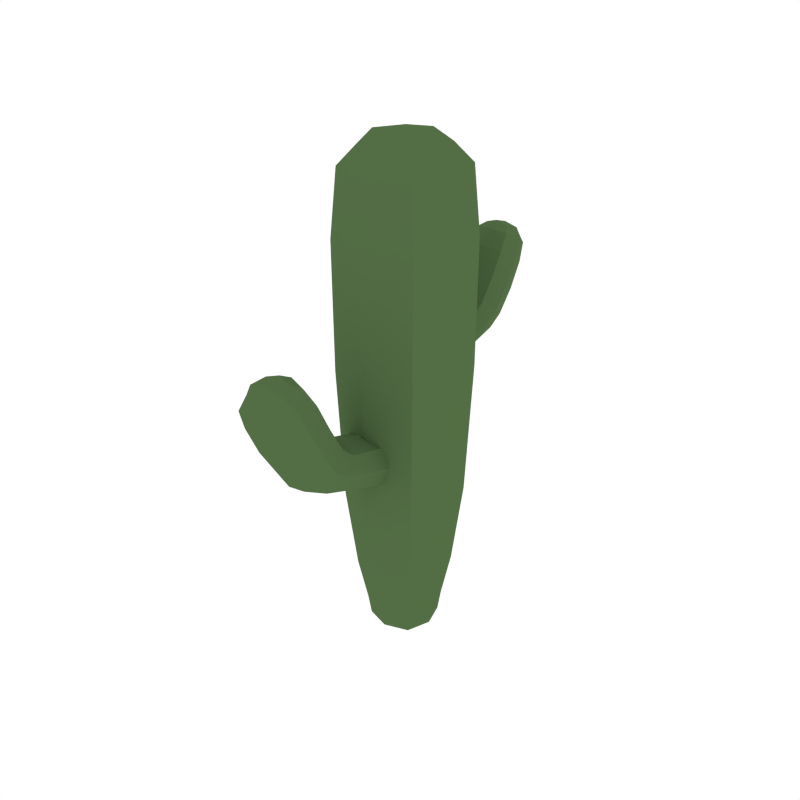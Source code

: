 # Source: Cactus_3.blend  (saved by Blender 2.79.0; exported with 4.5.12 LTS)
import bpy
from mathutils import Matrix  # noqa: F401  (used for matrix-valued properties, if any)

bpy.ops.wm.read_factory_settings(use_empty=True)
scene = bpy.context.scene
scene.name = 'Scene'

# ---- collections
col_collection_1 = bpy.data.collections.new('Collection 1'); scene.collection.children.link(col_collection_1)

# ---- materials (node trees are filled in below, after node groups)
mat_green = bpy.data.materials.new('Green')
mat_green.alpha_threshold = 0.0
mat_green.diffuse_color = (0.08744, 0.1523, 0.05986, 1.0)
mat_green.roughness = 0.5

# ---- material node trees

# ---- world
world_world = bpy.data.worlds.new('World'); scene.world = world_world
world_world.color = (1.0, 1.0, 1.0)
world_world.use_sun_shadow = False
world_world.sun_shadow_jitter_overblur = 0.0
world_world.cycles.sampling_method = 'NONE'
world_world.cycles.sample_map_resolution = 256

# ---- meshes
me_cube_009 = bpy.data.meshes.new('Cube.009')
me_cube_009.from_pydata([(-0.1229, 0.0, 0.1875), (0.0, 0.1229, 0.1875), (0.1229, 0.0, 0.1875), (0.0, -0.1229, 0.1875), (0.0, 0.0, -0.01073), (0.0, 0.1685, 0.7778), (0.1545, 0.0, 1.307), (0.1685, 0.0, 0.7778), (-0.1685, 0.0, 0.7778), (0.0, -0.1685, 0.7778), (0.0, 0.0, 1.4), (-0.1545, 0.0, 1.307), (0.0, -0.1545, 1.307), (0.0, 0.1545, 1.307), (0.0, -0.08928, 0.01151), (0.08928, 0.0, 0.01151), (0.0, 0.08928, 0.01151), (-0.08928, 0.0, 0.01151), (-0.01546, 0.4234, 0.8749), (0.04824, 0.4252, 1.022), (0.05645, 0.3611, 0.9108), (-0.08736, 0.3611, 0.9108), (-0.01546, 0.2988, 0.9467), (-0.01546, 0.4443, 1.055), (-0.07916, 0.4252, 1.022), (-0.01546, 0.37, 1.054), (-0.01546, 0.4804, 0.9901), (-0.01546, 0.226, 0.8624), (-0.0842, 0.2801, 0.8238), (0.05329, 0.2801, 0.8238), (-0.01546, 0.3341, 0.7851), (-0.01546, 0.1894, 0.7403), (0.05084, 0.1563, 0.7926), (-0.08175, 0.1563, 0.7926), (-0.01546, 0.1233, 0.8449), (-0.01546, -0.4634, 0.6869), (-0.09008, -0.4551, 0.8589), (-0.09969, -0.3881, 0.7245), (0.06878, -0.3881, 0.7245), (-0.01546, -0.3127, 0.762), (-0.01546, -0.4751, 0.899), (0.05917, -0.4551, 0.8589), (-0.01546, -0.3883, 0.8922), (-0.01546, -0.5219, 0.8256), (-0.01546, -0.2335, 0.6583), (0.06507, -0.2994, 0.6169), (-0.09599, -0.2994, 0.6169), (-0.01546, -0.3654, 0.5755), (-0.01546, -0.1993, 0.5129), (-0.09312, -0.1569, 0.5717), (0.06221, -0.1569, 0.5717), (-0.01546, -0.1146, 0.6305), (-0.06696, 0.0, -0.005168), (-0.09221, -0.09221, 0.1875), (-0.1512, 0.0, 0.4119), (-0.06696, 0.06696, 0.01151), (0.0, 0.06696, -0.005168), (0.0, 0.1512, 0.4119), (0.06696, 0.06696, 0.01151), (0.06696, 0.0, -0.005168), (0.1512, 0.0, 0.4119), (0.06696, -0.06696, 0.01151), (0.0, -0.06696, -0.005168), (0.0, -0.1512, 0.4119), (-0.1709, 0.0, 1.128), (0.0, 0.1709, 1.128), (0.1709, 0.0, 1.128), (0.0, -0.1709, 1.128), (-0.1264, 0.1264, 0.7778), (0.1264, 0.1264, 0.7778), (0.1264, -0.1264, 0.7778), (-0.1264, -0.1264, 0.7778), (-0.103, 0.0, 1.377), (0.0, 0.103, 1.377), (0.103, 0.0, 1.377), (0.0, -0.103, 1.377), (0.1159, 0.1159, 1.307), (0.1159, -0.1159, 1.307), (-0.1159, -0.1159, 1.307), (-0.1159, 0.1159, 1.307), (-0.06696, -0.06696, 0.01151), (-0.09221, 0.09221, 0.1875), (0.09221, 0.09221, 0.1875), (0.09221, -0.09221, 0.1875), (0.0, -0.09769, 0.06662), (0.09769, 0.0, 0.06662), (0.0, 0.09769, 0.06662), (-0.09769, 0.0, 0.06662), (-0.08002, 0.06872, 0.7705), (-0.01546, 0.08688, 0.7085), (0.04911, 0.06872, 0.7705), (-0.01546, 0.05056, 0.8324), (-0.08653, 0.3996, 0.9776), (-0.01546, 0.4612, 0.9421), (0.05562, 0.3996, 0.9776), (-0.01546, 0.338, 1.013), (-0.06938, 0.4079, 0.8839), (0.03427, 0.1811, 0.7533), (0.03427, 0.1316, 0.8318), (-0.06938, 0.3144, 0.9378), (-0.0579, 0.4395, 1.047), (-0.01546, 0.4763, 1.026), (0.02699, 0.4395, 1.047), (-0.01546, 0.4027, 1.068), (0.03232, 0.4666, 0.9981), (0.03232, 0.3838, 1.046), (-0.06323, 0.3838, 1.046), (-0.06323, 0.4666, 0.9981), (-0.06701, 0.3206, 0.7948), (0.03847, 0.4079, 0.8839), (0.03847, 0.3144, 0.9378), (-0.06701, 0.2396, 0.8528), (-0.01546, 0.2592, 0.8861), (-0.08535, 0.3184, 0.8501), (0.05443, 0.3184, 0.8501), (-0.01546, 0.3776, 0.8141), (0.0361, 0.3206, 0.7948), (0.0361, 0.2396, 0.8528), (-0.06518, 0.1811, 0.7533), (-0.06518, 0.1316, 0.8318), (-0.01546, 0.2768, 0.7674), (0.05232, 0.2311, 0.8114), (-0.08323, 0.2311, 0.8114), (-0.01546, 0.1854, 0.8555), (0.06018, -0.05604, 0.5397), (-0.01546, -0.08166, 0.4685), (-0.09109, -0.05604, 0.5397), (-0.01546, -0.03043, 0.6108), (0.06781, -0.4283, 0.8052), (-0.01546, -0.5028, 0.7681), (-0.09872, -0.4283, 0.8052), (-0.01546, -0.3538, 0.8424), (0.04772, -0.4446, 0.6963), (-0.0737, -0.1887, 0.5276), (-0.0737, -0.1252, 0.6158), (0.04772, -0.3315, 0.7526), (0.03427, -0.4701, 0.889), (-0.01546, -0.5146, 0.8668), (-0.06518, -0.4701, 0.889), (-0.01546, -0.4256, 0.9112), (-0.07142, -0.5052, 0.8339), (-0.07142, -0.405, 0.8839), (0.04051, -0.405, 0.8839), (0.04051, -0.5052, 0.8339), (0.04494, -0.3489, 0.5859), (-0.07863, -0.4446, 0.6963), (-0.07863, -0.3315, 0.7526), (0.04494, -0.25, 0.648), (-0.01546, -0.2706, 0.6883), (0.06642, -0.3424, 0.6504), (-0.09733, -0.3424, 0.6504), (-0.01546, -0.4141, 0.6125), (-0.07585, -0.3489, 0.5859), (-0.07585, -0.25, 0.648), (0.04279, -0.1887, 0.5276), (0.04279, -0.1252, 0.6158), (-0.01546, -0.2996, 0.5507), (-0.09485, -0.243, 0.599), (0.06394, -0.243, 0.599), (-0.01546, -0.1864, 0.6473), (-0.0496, -0.0496, -0.0008446), (-0.1134, -0.1134, 0.4119), (-0.0496, 0.0496, -0.0008446), (-0.1134, 0.1134, 0.4119), (0.0496, -0.0496, -0.0008446), (0.1134, -0.1134, 0.4119), (0.0496, 0.0496, -0.0008446), (0.1134, 0.1134, 0.4119), (-0.1282, -0.1282, 1.128), (-0.1282, 0.1282, 1.128), (0.1282, 0.1282, 1.128), (0.1282, -0.1282, 1.128), (-0.0801, -0.0801, 1.359), (-0.0801, 0.0801, 1.359), (0.0801, 0.0801, 1.359), (0.0801, -0.0801, 1.359), (-0.07327, -0.07327, 0.06662), (-0.07327, 0.07327, 0.06662), (0.07327, 0.07327, 0.06662), (0.07327, -0.07327, 0.06662), (-0.06388, 0.0551, 0.8169), (-0.06388, 0.08234, 0.724), (0.03297, 0.0551, 0.8169), (0.03297, 0.08234, 0.724), (-0.06876, 0.3534, 1.004), (-0.06876, 0.4458, 0.951), (0.03785, 0.4458, 0.951), (0.03785, 0.3534, 1.004), (-0.04848, 0.4072, 1.057), (-0.04848, 0.4644, 1.024), (0.01757, 0.4644, 1.024), (0.01757, 0.4072, 1.057), (-0.06787, 0.3628, 0.8231), (0.03696, 0.3628, 0.8231), (0.03696, 0.274, 0.8771), (-0.06787, 0.274, 0.8771), (0.03537, 0.2654, 0.7784), (0.03537, 0.1968, 0.8445), (-0.06629, 0.2654, 0.7784), (-0.06629, 0.1968, 0.8445), (0.04127, -0.03683, 0.593), (0.04127, -0.07525, 0.4863), (-0.07218, -0.03683, 0.593), (-0.07218, -0.07525, 0.4863), (0.04699, -0.3724, 0.8331), (0.04699, -0.4842, 0.7774), (-0.0779, -0.4842, 0.7774), (-0.0779, -0.3724, 0.8331), (0.02323, -0.4316, 0.8985), (0.02323, -0.5008, 0.8639), (-0.05414, -0.5008, 0.8639), (-0.05414, -0.4316, 0.8985), (0.04595, -0.3962, 0.622), (-0.07686, -0.3962, 0.622), (-0.07686, -0.2886, 0.6788), (0.04595, -0.2886, 0.6788), (-0.075, -0.2855, 0.5628), (-0.075, -0.2006, 0.6352), (0.04409, -0.2855, 0.5628), (0.04409, -0.2006, 0.6352)], [], [(0, 87, 176, 53), (0, 53, 161, 54), (0, 54, 163, 81), (0, 81, 177, 87), (1, 86, 177, 81), (1, 81, 163, 57), (1, 57, 167, 82), (1, 82, 178, 86), (2, 85, 178, 82), (2, 82, 167, 60), (2, 60, 165, 83), (2, 83, 179, 85), (3, 84, 179, 83), (3, 83, 165, 63), (3, 63, 161, 53), (3, 53, 176, 84), (4, 52, 162, 56), (4, 56, 166, 59), (4, 59, 164, 62), (4, 62, 160, 52), (5, 69, 167, 57), (5, 57, 163, 68), (5, 68, 169, 65), (5, 65, 170, 69), (6, 77, 171, 66), (6, 66, 170, 76), (6, 76, 174, 74), (6, 74, 175, 77), (7, 70, 165, 60), (7, 60, 167, 69), (7, 69, 170, 66), (7, 66, 171, 70), (8, 68, 163, 54), (8, 54, 161, 71), (8, 71, 168, 64), (8, 64, 169, 68), (9, 71, 161, 63), (9, 63, 165, 70), (9, 70, 171, 67), (9, 67, 168, 71), (10, 74, 174, 73), (10, 73, 173, 72), (10, 72, 172, 75), (10, 75, 175, 74), (11, 79, 169, 64), (11, 64, 168, 78), (11, 78, 172, 72), (11, 72, 173, 79), (12, 78, 168, 67), (12, 67, 171, 77), (12, 77, 175, 75), (12, 75, 172, 78), (13, 76, 170, 65), (13, 65, 169, 79), (13, 79, 173, 73), (13, 73, 174, 76), (14, 62, 164, 61), (14, 61, 179, 84), (14, 84, 176, 80), (14, 80, 160, 62), (15, 59, 166, 58), (15, 58, 178, 85), (15, 85, 179, 61), (15, 61, 164, 59), (16, 56, 162, 55), (16, 55, 177, 86), (16, 86, 178, 58), (16, 58, 166, 56), (17, 52, 160, 80), (17, 80, 176, 87), (17, 87, 177, 55), (17, 55, 162, 52), (18, 109, 193, 115), (18, 115, 192, 96), (18, 96, 185, 93), (18, 93, 186, 109), (19, 105, 187, 94), (19, 94, 186, 104), (19, 104, 190, 102), (19, 102, 191, 105), (20, 110, 194, 114), (20, 114, 193, 109), (20, 109, 186, 94), (20, 94, 187, 110), (21, 96, 192, 113), (21, 113, 195, 99), (21, 99, 184, 92), (21, 92, 185, 96), (22, 99, 195, 112), (22, 112, 194, 110), (22, 110, 187, 95), (22, 95, 184, 99), (23, 102, 190, 101), (23, 101, 189, 100), (23, 100, 188, 103), (23, 103, 191, 102), (24, 107, 185, 92), (24, 92, 184, 106), (24, 106, 188, 100), (24, 100, 189, 107), (25, 106, 184, 95), (25, 95, 187, 105), (25, 105, 191, 103), (25, 103, 188, 106), (26, 104, 186, 93), (26, 93, 185, 107), (26, 107, 189, 101), (26, 101, 190, 104), (27, 111, 199, 123), (27, 123, 197, 117), (27, 117, 194, 112), (27, 112, 195, 111), (28, 108, 198, 122), (28, 122, 199, 111), (28, 111, 195, 113), (28, 113, 192, 108), (29, 117, 197, 121), (29, 121, 196, 116), (29, 116, 193, 114), (29, 114, 194, 117), (30, 116, 196, 120), (30, 120, 198, 108), (30, 108, 192, 115), (30, 115, 193, 116), (31, 97, 183, 89), (31, 89, 181, 118), (31, 118, 198, 120), (31, 120, 196, 97), (32, 98, 182, 90), (32, 90, 183, 97), (32, 97, 196, 121), (32, 121, 197, 98), (33, 118, 181, 88), (33, 88, 180, 119), (33, 119, 199, 122), (33, 122, 198, 118), (34, 119, 180, 91), (34, 91, 182, 98), (34, 98, 197, 123), (34, 123, 199, 119), (35, 145, 213, 151), (35, 151, 212, 132), (35, 132, 205, 129), (35, 129, 206, 145), (36, 141, 207, 130), (36, 130, 206, 140), (36, 140, 210, 138), (36, 138, 211, 141), (37, 146, 214, 150), (37, 150, 213, 145), (37, 145, 206, 130), (37, 130, 207, 146), (38, 132, 212, 149), (38, 149, 215, 135), (38, 135, 204, 128), (38, 128, 205, 132), (39, 135, 215, 148), (39, 148, 214, 146), (39, 146, 207, 131), (39, 131, 204, 135), (40, 138, 210, 137), (40, 137, 209, 136), (40, 136, 208, 139), (40, 139, 211, 138), (41, 143, 205, 128), (41, 128, 204, 142), (41, 142, 208, 136), (41, 136, 209, 143), (42, 142, 204, 131), (42, 131, 207, 141), (42, 141, 211, 139), (42, 139, 208, 142), (43, 140, 206, 129), (43, 129, 205, 143), (43, 143, 209, 137), (43, 137, 210, 140), (44, 147, 219, 159), (44, 159, 217, 153), (44, 153, 214, 148), (44, 148, 215, 147), (45, 144, 218, 158), (45, 158, 219, 147), (45, 147, 215, 149), (45, 149, 212, 144), (46, 153, 217, 157), (46, 157, 216, 152), (46, 152, 213, 150), (46, 150, 214, 153), (47, 152, 216, 156), (47, 156, 218, 144), (47, 144, 212, 151), (47, 151, 213, 152), (48, 133, 203, 125), (48, 125, 201, 154), (48, 154, 218, 156), (48, 156, 216, 133), (49, 134, 202, 126), (49, 126, 203, 133), (49, 133, 216, 157), (49, 157, 217, 134), (50, 154, 201, 124), (50, 124, 200, 155), (50, 155, 219, 158), (50, 158, 218, 154), (51, 155, 200, 127), (51, 127, 202, 134), (51, 134, 217, 159), (51, 159, 219, 155)])
me_cube_009.materials.append(mat_green)
me_cube_009.use_remesh_preserve_volume = False
me_cube_009.use_remesh_preserve_attributes = False
me_cube_009.use_mirror_vertex_groups = False
me_cube_009.update()

# ---- objects
ob_cactus_3 = bpy.data.objects.new('Cactus_3', me_cube_009)

# ---- transforms, parenting, visibility, modifiers, constraints
ob_cactus_3.location = (0.0, 0.0, 0.0)
ob_cactus_3.lineart.crease_threshold = 0.0

# ---- collection membership
col_collection_1.objects.link(ob_cactus_3)

# ---- scene / render settings (as saved in the file)
scene.frame_start = 1; scene.frame_end = 250; scene.frame_set(0)
scene.render.engine = 'CYCLES'
scene.render.resolution_x = 1000
scene.render.resolution_y = 1000
scene.render.dither_intensity = 0.0
scene.cycles.samples = 200
scene.cycles.sampling_pattern = 'TABULATED_SOBOL'
scene.cycles.light_sampling_threshold = 0.0
scene.cycles.use_adaptive_sampling = False
scene.cycles.use_light_tree = False
scene.cycles.caustics_reflective = False
scene.cycles.caustics_refractive = False
scene.cycles.blur_glossy = 0.0
scene.cycles.max_bounces = 2
scene.cycles.pixel_filter_type = 'GAUSSIAN'
scene.cycles.sample_clamp_indirect = 0.0
scene.view_settings.view_transform = 'Standard'
bpy.context.view_layer.update()

# ---- added for rendering (the .blend has no active camera): camera
cam_auto = bpy.data.cameras.new('AutoCamera')
cam_auto.lens = 50.0
cam_auto.sensor_width = 36.0
cam_auto.clip_end = 1000.0
ob_auto_camera = bpy.data.objects.new('AutoCamera', cam_auto)
scene.collection.objects.link(ob_auto_camera)
ob_auto_camera.location = (1.63196, -1.9791, 2.00016)
ob_auto_camera.rotation_euler = (1.09748, -7.21219e-08, 0.694738)
scene.camera = ob_auto_camera
bpy.context.view_layer.update()
